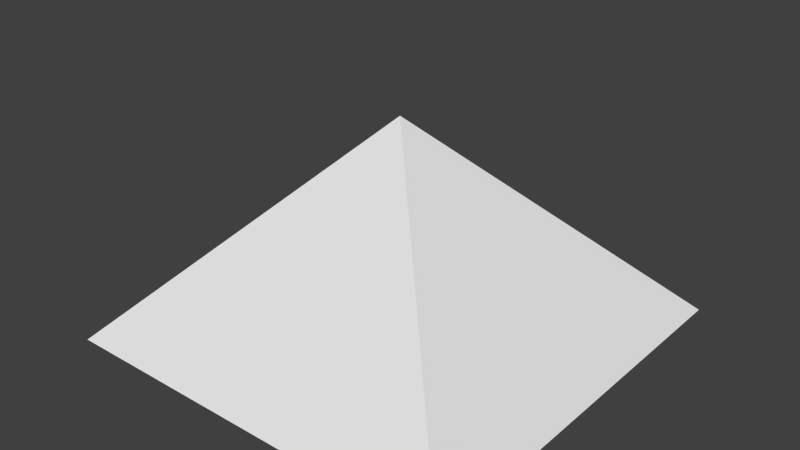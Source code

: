 # Source: mountain.blend  (saved by Blender 2.75.0; exported with 4.5.12 LTS)
import bpy
from mathutils import Matrix  # noqa: F401  (used for matrix-valued properties, if any)

bpy.ops.wm.read_factory_settings(use_empty=True)
scene = bpy.context.scene
scene.name = 'Scene'

# ---- collections
col_collection_1 = bpy.data.collections.new('Collection 1'); scene.collection.children.link(col_collection_1)

# ---- materials (node trees are filled in below, after node groups)
mat_material = bpy.data.materials.new('Material')
mat_material.alpha_threshold = 0.0
mat_material.use_transparent_shadow = False
mat_material.roughness = 0.5
mat_material.line_color = (0.0, 0.0, 0.0, 1.0)

# ---- material node trees

# ---- world
world_world = bpy.data.worlds.new('World'); scene.world = world_world
world_world.color = (0.05088, 0.05088, 0.05088)
world_world.use_sun_shadow = False
world_world.sun_shadow_jitter_overblur = 0.0
world_world.cycles.sampling_method = 'MANUAL'
world_world.cycles.sample_map_resolution = 256

# ---- meshes
me_cube = bpy.data.meshes.new('Cube')
me_cube.from_pydata([(10.84, 10.84, 0.0), (10.84, -10.84, 0.0), (-10.84, -10.84, 0.0), (-10.84, 10.84, 0.0), (-1.454e-06, -1.938e-06, 11.15)], [], [(0, 1, 2, 3), (0, 4, 1), (1, 4, 2), (2, 4, 3), (4, 0, 3)])
_uv = me_cube.uv_layers.new(name='UVMap')
_uv.uv.foreach_set('vector', [7.684e-08, 4.693e-08, 0.5823, 0.0, 0.5823, 0.5335, 0.0, 0.5335, 1.0, 7.04e-08, 0.5823, 0.2668, 0.5941, 0.0, 0.0, 0.6949, 0.4777, 0.5335, 0.4777, 1.0, 0.5941, 0.5335, 0.5823, 0.2668, 1.0, 0.5335, 0.5823, 0.2668, 1.0, 7.04e-08, 1.0, 0.5335])
me_cube.materials.append(mat_material)
me_cube.use_remesh_preserve_volume = False
me_cube.use_remesh_preserve_attributes = False
me_cube.use_mirror_vertex_groups = False
me_cube.update()

# ---- objects
ob_cube = bpy.data.objects.new('Cube', me_cube)

# ---- transforms, parenting, visibility, modifiers, constraints
ob_cube.location = (0.0, 0.0, 0.0)
ob_cube.lock_rotations_4d = False
ob_cube.empty_display_type = 'ARROWS'
ob_cube.lineart.crease_threshold = 0.0

# ---- collection membership
col_collection_1.objects.link(ob_cube)

# ---- scene / render settings (as saved in the file)
scene.frame_start = 1; scene.frame_end = 250; scene.frame_set(1)
scene.render.engine = 'BLENDER_EEVEE_NEXT'
scene.render.resolution_percentage = 50
scene.render.dither_intensity = 0.0
scene.cycles.use_denoising = False
scene.cycles.samples = 10
scene.cycles.sampling_pattern = 'TABULATED_SOBOL'
scene.cycles.light_sampling_threshold = 0.0
scene.cycles.use_adaptive_sampling = False
scene.cycles.use_light_tree = False
scene.cycles.blur_glossy = 0.0
scene.cycles.pixel_filter_type = 'GAUSSIAN'
scene.cycles.sample_clamp_indirect = 0.0
scene.view_settings.view_transform = 'Standard'
bpy.context.view_layer.update()

# ---- added for rendering (the .blend has no active camera and no usable light): camera, sun
cam_auto = bpy.data.cameras.new('AutoCamera')
cam_auto.lens = 50.0
cam_auto.sensor_width = 36.0
cam_auto.clip_end = 1000.0
ob_auto_camera = bpy.data.objects.new('AutoCamera', cam_auto)
scene.collection.objects.link(ob_auto_camera)
ob_auto_camera.location = (30.1866, -36.2239, 29.7247)
ob_auto_camera.rotation_euler = (1.09748, -7.21219e-08, 0.694738)
scene.camera = ob_auto_camera
light_auto_sun = bpy.data.lights.new('AutoSun', 'SUN')
light_auto_sun.energy = 3.0
light_auto_sun.angle = 0.0523599
ob_auto_sun = bpy.data.objects.new('AutoSun', light_auto_sun)
scene.collection.objects.link(ob_auto_sun)
ob_auto_sun.rotation_euler = (0.872665, 0.174533, 0.523599)
bpy.context.view_layer.update()
